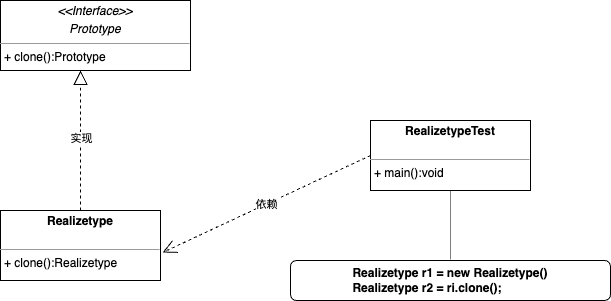

The diagram above was exported from draw.io. Its source (the exported page's mxGraphModel, read from the mxfile embedded in the PNG):
<mxGraphModel dx="1026" dy="658" grid="1" gridSize="10" guides="1" tooltips="1" connect="1" arrows="1" fold="1" page="1" pageScale="1" pageWidth="1169" pageHeight="1654" math="0" shadow="0">
  <root>
    <mxCell id="0" />
    <mxCell id="1" parent="0" />
    <mxCell id="TB-Rg0ljLejaKLTY61zq-2" value="&lt;p style=&quot;margin:0px;margin-top:4px;text-align:center;&quot;&gt;&lt;i&gt;&amp;lt;&amp;lt;Interface&amp;gt;&amp;gt;&lt;/i&gt;&lt;br&gt;&lt;/p&gt;&lt;p style=&quot;margin:0px;margin-top:4px;text-align:center;&quot;&gt;&lt;i&gt;Prototype&lt;/i&gt;&lt;/p&gt;&lt;hr size=&quot;1&quot;&gt;&lt;p style=&quot;margin:0px;margin-left:4px;&quot;&gt;&lt;/p&gt;&lt;p style=&quot;margin:0px;margin-left:4px;&quot;&gt;+ clone():Prototype&lt;br&gt;&lt;/p&gt;" style="verticalAlign=top;align=left;overflow=fill;fontSize=12;fontFamily=Helvetica;html=1;whiteSpace=wrap;" vertex="1" parent="1">
      <mxGeometry x="170" y="170" width="190" height="70" as="geometry" />
    </mxCell>
    <mxCell id="TB-Rg0ljLejaKLTY61zq-3" value="&lt;p style=&quot;margin:0px;margin-top:4px;text-align:center;&quot;&gt;&lt;b&gt;Realizetype&lt;/b&gt;&lt;/p&gt;&lt;p style=&quot;margin:0px;margin-left:4px;&quot;&gt;&lt;br&gt;&lt;/p&gt;&lt;hr size=&quot;1&quot;&gt;&lt;p style=&quot;margin:0px;margin-left:4px;&quot;&gt;+ clone():Realizetype&lt;/p&gt;" style="verticalAlign=top;align=left;overflow=fill;fontSize=12;fontFamily=Helvetica;html=1;whiteSpace=wrap;" vertex="1" parent="1">
      <mxGeometry x="170" y="380" width="160" height="70" as="geometry" />
    </mxCell>
    <mxCell id="TB-Rg0ljLejaKLTY61zq-8" style="edgeStyle=orthogonalEdgeStyle;orthogonalLoop=1;jettySize=auto;html=1;rounded=0;dashed=1;dashPattern=1 1;endArrow=none;endFill=0;entryX=0.5;entryY=0;entryDx=0;entryDy=0;" edge="1" parent="1" source="TB-Rg0ljLejaKLTY61zq-4" target="TB-Rg0ljLejaKLTY61zq-10">
      <mxGeometry relative="1" as="geometry">
        <mxPoint x="620" y="420" as="targetPoint" />
      </mxGeometry>
    </mxCell>
    <mxCell id="TB-Rg0ljLejaKLTY61zq-4" value="&lt;p style=&quot;margin:0px;margin-top:4px;text-align:center;&quot;&gt;&lt;b&gt;RealizetypeTest&lt;/b&gt;&lt;/p&gt;&lt;p style=&quot;margin:0px;margin-left:4px;&quot;&gt;&lt;br&gt;&lt;/p&gt;&lt;hr size=&quot;1&quot;&gt;&lt;p style=&quot;margin:0px;margin-left:4px;&quot;&gt;+ main():void&lt;/p&gt;" style="verticalAlign=top;align=left;overflow=fill;fontSize=12;fontFamily=Helvetica;html=1;whiteSpace=wrap;" vertex="1" parent="1">
      <mxGeometry x="540" y="290" width="160" height="70" as="geometry" />
    </mxCell>
    <mxCell id="TB-Rg0ljLejaKLTY61zq-5" value="" style="endArrow=block;dashed=1;endFill=0;endSize=12;html=1;rounded=0;exitX=0.5;exitY=0;exitDx=0;exitDy=0;" edge="1" parent="1" source="TB-Rg0ljLejaKLTY61zq-3">
      <mxGeometry width="160" relative="1" as="geometry">
        <mxPoint x="440" y="340" as="sourcePoint" />
        <mxPoint x="250" y="240" as="targetPoint" />
      </mxGeometry>
    </mxCell>
    <mxCell id="TB-Rg0ljLejaKLTY61zq-6" value="实现" style="edgeLabel;html=1;align=center;verticalAlign=middle;resizable=0;points=[];" vertex="1" connectable="0" parent="TB-Rg0ljLejaKLTY61zq-5">
      <mxGeometry x="0.0429" y="4" relative="1" as="geometry">
        <mxPoint x="4" as="offset" />
      </mxGeometry>
    </mxCell>
    <mxCell id="TB-Rg0ljLejaKLTY61zq-7" value="依赖" style="endArrow=open;endSize=12;dashed=1;html=1;rounded=0;exitX=0;exitY=0.5;exitDx=0;exitDy=0;entryX=1.013;entryY=0.6;entryDx=0;entryDy=0;entryPerimeter=0;" edge="1" parent="1" source="TB-Rg0ljLejaKLTY61zq-4" target="TB-Rg0ljLejaKLTY61zq-3">
      <mxGeometry width="160" relative="1" as="geometry">
        <mxPoint x="480" y="340" as="sourcePoint" />
        <mxPoint x="640" y="340" as="targetPoint" />
      </mxGeometry>
    </mxCell>
    <mxCell id="TB-Rg0ljLejaKLTY61zq-10" value="&lt;b style=&quot;border-color: var(--border-color);&quot;&gt;Realizetype r1 = new&amp;nbsp;&lt;/b&gt;&lt;b style=&quot;border-color: var(--border-color);&quot;&gt;Realizetype()&lt;br&gt;&lt;div style=&quot;text-align: left;&quot;&gt;&lt;b style=&quot;background-color: initial; border-color: var(--border-color);&quot;&gt;&lt;b style=&quot;border-color: var(--border-color);&quot;&gt;Realizetype r2 =&amp;nbsp;&lt;/b&gt;ri.clone();&lt;/b&gt;&lt;/div&gt;&lt;/b&gt;" style="rounded=1;whiteSpace=wrap;html=1;" vertex="1" parent="1">
      <mxGeometry x="460" y="430" width="320" height="40" as="geometry" />
    </mxCell>
  </root>
</mxGraphModel>